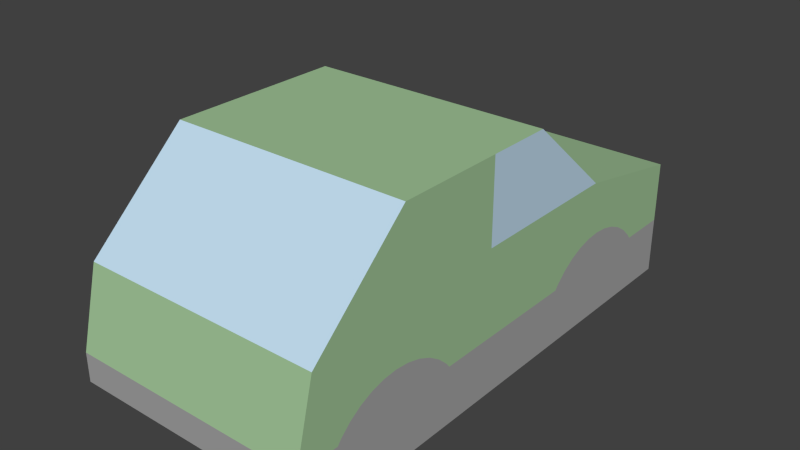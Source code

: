 # Source: vehicles-4.blend  (saved by Blender 2.73.0; exported with 4.5.12 LTS)
import bpy
from mathutils import Matrix  # noqa: F401  (used for matrix-valued properties, if any)

bpy.ops.wm.read_factory_settings(use_empty=True)
scene = bpy.context.scene
scene.name = 'Scene'

# ---- collections
col_collection_1 = bpy.data.collections.new('Collection 1'); scene.collection.children.link(col_collection_1)

# ---- materials (node trees are filled in below, after node groups)
mat_green_1_002 = bpy.data.materials.new('_Green_1.002')
mat_green_1_002.alpha_threshold = 0.0
mat_green_1_002.use_transparent_shadow = False
mat_green_1_002.diffuse_color = (0.3569, 0.5569, 0.3137, 1.0)
mat_green_1_002.specular_color = (0.3294, 0.3294, 0.3294)
mat_green_1_002.roughness = 0.5
mat_gray6_003 = bpy.data.materials.new('Gray6.003')
mat_gray6_003.alpha_threshold = 0.0
mat_gray6_003.use_transparent_shadow = False
mat_gray6_003.diffuse_color = (0.3765, 0.3765, 0.3765, 1.0)
mat_gray6_003.specular_color = (0.3294, 0.3294, 0.3294)
mat_gray6_003.roughness = 0.5
mat_light_bl_003 = bpy.data.materials.new('Light_Bl.003')
mat_light_bl_003.alpha_threshold = 0.0
mat_light_bl_003.use_transparent_shadow = False
mat_light_bl_003.diffuse_color = (0.5373, 0.7216, 0.8667, 1.0)
mat_light_bl_003.specular_color = (0.3294, 0.3294, 0.3294)
mat_light_bl_003.roughness = 0.5

# ---- material node trees

# ---- world
world_world = bpy.data.worlds.new('World'); scene.world = world_world
world_world.color = (0.05088, 0.05088, 0.05088)
world_world.use_sun_shadow = False
world_world.sun_shadow_jitter_overblur = 0.0
world_world.cycles.sampling_method = 'MANUAL'
world_world.cycles.sample_map_resolution = 256

# ---- meshes
me_mesh55_001 = bpy.data.meshes.new('Mesh55.001')
me_mesh55_001.from_pydata([(0.0745, -0.005838, 0.03177), (0.0745, -0.005838, 0.08286), (0.0745, 0.09416, 0.03177), (0.0745, -0.0796, -0.001773), (0.0745, -0.08832, -0.002503), (0.0745, -0.0968, -0.004671), (0.0745, -0.1048, -0.008219), (0.0745, -0.1121, -0.01305), (0.0745, -0.1185, -0.01902), (0.0745, -0.1206, -0.0218), (0.0745, -0.147, -0.0218), (0.0745, -0.03856, -0.0218), (0.0745, 0.05888, -0.0218), (0.0745, -0.147, -0.03977), (-0.07549, -0.147, -0.03977), (-0.005495, -0.147, -0.0218), (-0.07549, -0.135, 0.02605), (-0.07549, -0.147, -0.0218), (0.0745, -0.135, 0.02605), (-0.07549, -0.07312, 0.08286), (0.0745, -0.07312, 0.08286), (-0.07549, -0.005838, 0.03177), (-0.07549, -0.005838, 0.08286), (0.0745, 0.03531, 0.08286), (-0.07549, 0.03531, 0.08286), (-0.07549, 0.173, 0.01631), (-0.07549, 0.09416, 0.03177), (0.0745, 0.173, 0.01631), (-0.005495, 0.173, -0.0218), (0.0745, 0.1414, -0.0218), (0.0745, 0.1392, -0.01898), (0.0745, 0.1328, -0.01302), (0.0745, 0.1254, -0.008202), (0.0745, 0.1174, -0.004664), (0.0745, 0.1089, -0.002501), (0.0745, 0.1001, -0.001774), (0.0745, 0.0914, -0.002501), (0.0745, -0.07087, -0.002503), (0.0745, 0.08288, -0.004664), (0.0745, -0.06239, -0.004671), (0.0745, 0.07485, -0.008202), (0.0745, -0.05439, -0.008219), (0.0745, 0.06751, -0.01302), (0.0745, -0.04709, -0.01305), (0.0745, 0.06106, -0.01898), (0.0745, -0.04069, -0.01902), (0.0745, 0.173, -0.05714), (0.0745, -0.1317, -0.05714), (-0.07549, 0.173, -0.05714), (-0.07549, -0.1317, -0.05714), (-0.07549, 0.05888, -0.0218), (-0.07549, -0.1206, -0.0218), (-0.07549, -0.1185, -0.01902), (-0.07549, -0.1121, -0.01305), (-0.07549, -0.1048, -0.008219), (-0.07549, -0.0968, -0.004671), (-0.07549, -0.08832, -0.002503), (-0.07549, -0.0796, -0.001773), (-0.07549, 0.1001, -0.001774), (-0.07549, 0.1089, -0.002501), (-0.07549, 0.1174, -0.004664), (-0.07549, 0.1254, -0.008202), (-0.07549, 0.1328, -0.01302), (-0.07549, 0.1392, -0.01898), (-0.07549, 0.1414, -0.0218), (-0.07549, 0.173, -0.0218), (0.0745, 0.173, -0.0218), (-0.07549, 0.06106, -0.01898), (-0.07549, -0.03856, -0.0218), (-0.07549, -0.04069, -0.01902), (-0.07549, -0.04709, -0.01305), (-0.07549, -0.05439, -0.008219), (-0.07549, -0.06239, -0.004671), (-0.07549, -0.07087, -0.002503), (-0.07549, 0.0914, -0.002501), (-0.07549, 0.08288, -0.004664), (-0.07549, 0.07485, -0.008202), (-0.07549, 0.06751, -0.01302)], [], [(30, 31, 42, 44), (12, 10, 13), (52, 53, 70, 69), (77, 70, 71, 76), (41, 6, 7, 43), (37, 36, 3), (25, 58, 74, 57), (76, 71, 72, 75), (39, 38, 36, 37), (77, 62, 63, 67), (14, 51, 68, 50), (53, 54, 71, 70), (75, 73, 57, 74), (11, 12, 44, 45), (74, 58, 59, 60), (43, 42, 40, 41), (35, 27, 3, 36), (41, 40, 38, 39), (37, 3, 4, 5), (72, 55, 56), (19, 16, 18, 20), (56, 57, 73, 72), (75, 72, 73), (75, 74, 60, 61), (15, 18, 16, 17), (47, 46, 66, 13), (29, 30, 44, 12), (45, 44, 42, 43), (61, 76, 75), (55, 72, 71, 54), (67, 69, 70, 77), (45, 8, 9, 11), (77, 76, 61, 62), (68, 69, 67, 50), (10, 12, 11, 9), (32, 40, 42, 31), (41, 39, 5, 6), (36, 34, 35), (68, 51, 52, 69), (32, 33, 38, 40), (33, 34, 36, 38), (43, 7, 8, 45), (5, 39, 37), (67, 63, 64, 50), (66, 48, 65, 28), (16, 26, 25, 57), (27, 66, 28, 25), (18, 3, 27), (19, 22, 21, 16), (16, 57, 56, 55), (18, 0, 1, 20), (8, 10, 9), (22, 1, 23, 24), (14, 15, 17), (18, 15, 10), (27, 30, 29, 66), (0, 2, 23, 1), (18, 27, 2, 0), (49, 47, 13, 14), (27, 35, 34, 33), (2, 27, 25, 26), (16, 55, 54, 53), (30, 27, 31), (25, 63, 62, 61), (16, 53, 52, 17), (14, 50, 65, 48), (13, 66, 29, 12), (22, 24, 26, 21), (14, 48, 49), (27, 33, 32, 31), (51, 14, 17), (17, 52, 51), (25, 65, 64, 63), (10, 8, 7, 18), (49, 48, 46, 47), (20, 1, 22, 19), (26, 16, 21), (15, 14, 13, 10), (25, 61, 60), (18, 5, 4, 3), (18, 7, 6, 5), (25, 28, 65), (26, 24, 23, 2), (48, 66, 46), (65, 50, 64), (25, 60, 59, 58)])
me_mesh55_001.polygons.foreach_set('material_index', [1, 1, 1, 0, 1, 0, 0, 0, 0, 1, 1, 1, 0, 0, 1, 0, 0, 0, 1, 1, 2, 1, 0, 1, 0, 1, 1, 0, 1, 1, 0, 1, 1, 0, 1, 1, 1, 1, 1, 1, 1, 1, 1, 1, 1, 0, 0, 0, 0, 0, 0, 0, 0, 1, 0, 0, 2, 0, 1, 0, 0, 0, 0, 0, 0, 1, 1, 2, 1, 0, 1, 0, 0, 0, 1, 0, 0, 1, 0, 0, 0, 0, 2, 1, 1, 0])
_uv = me_mesh55_001.uv_layers.new(name='UVMap')
_uv.uv.foreach_set('vector', [11.27, 1.502, 11.01, 1.737, 8.445, 1.737, 8.191, 1.502, 8.105, 1.391, -3.511e-27, 1.391, -3.623e-27, 0.6842, -1.122, 1.501, -1.374, 1.736, -3.933, 1.736, -4.185, 1.501, -8.445, 1.737, -3.933, 1.736, -3.646, 1.926, -8.734, 1.927, 3.646, 1.926, 1.661, 1.926, 1.374, 1.736, 3.933, 1.736, 2.997, 2.151, 9.386, 2.151, 2.654, 2.18, -12.6, 2.892, -9.73, 2.18, -9.386, 2.151, -2.654, 2.18, -8.734, 1.927, -3.646, 1.926, -3.331, 2.066, -9.05, 2.066, 3.331, 2.066, 9.05, 2.066, 9.386, 2.151, 2.997, 2.151, -8.445, 1.737, -11.01, 1.737, -11.27, 1.502, -8.191, 1.502, -1.002e-13, 0.6842, -1.038, 1.391, -4.269, 1.391, -8.105, 1.391, -1.374, 1.736, -1.661, 1.926, -3.646, 1.926, -3.933, 1.736, -9.05, 2.066, -2.997, 2.151, -2.654, 2.18, -9.386, 2.151, 4.269, 1.391, 8.105, 1.391, 8.191, 1.502, 4.185, 1.501, -9.386, 2.151, -9.73, 2.18, -10.07, 2.151, -10.41, 2.066, 3.933, 1.736, 8.445, 1.737, 8.734, 1.927, 3.646, 1.926, 9.73, 2.18, 12.6, 2.892, 2.654, 2.18, 9.386, 2.151, 3.646, 1.926, 8.734, 1.927, 9.05, 2.066, 3.331, 2.066, 2.997, 2.151, 2.654, 2.18, 2.31, 2.151, 1.976, 2.066, -3.331, 2.066, -1.976, 2.066, -2.31, 2.151, -5.906, 5.871, -5.906, 2.565, -2.23e-13, 2.565, -2.421e-13, 5.871, -2.31, 2.151, -2.654, 2.18, -2.997, 2.151, -3.331, 2.066, -9.05, 2.066, -3.331, 2.066, -2.997, 2.151, -9.05, 2.066, -9.386, 2.151, -10.41, 2.066, -10.73, 1.927, -3.15, 1.349, -2.259e-13, 3.292, -5.906, 3.292, -5.906, 1.349, 0.6023, 1.086e-27, 12.6, 9.495e-28, 12.6, 1.391, -3.623e-27, 0.6842, 11.35, 1.391, 11.27, 1.502, 8.191, 1.502, 8.105, 1.391, 4.185, 1.501, 8.191, 1.502, 8.445, 1.737, 3.933, 1.736, -10.73, 1.927, -8.734, 1.927, -9.05, 2.066, -1.976, 2.066, -3.331, 2.066, -3.646, 1.926, -1.661, 1.926, -8.191, 1.502, -4.185, 1.501, -3.933, 1.736, -8.445, 1.737, 4.185, 1.501, 1.122, 1.501, 1.038, 1.391, 4.269, 1.391, -8.445, 1.737, -8.734, 1.927, -10.73, 1.927, -11.01, 1.737, -4.269, 1.391, -4.185, 1.501, -8.191, 1.502, -8.105, 1.391, -3.511e-27, 1.391, 8.105, 1.391, 4.269, 1.391, 1.038, 1.391, 10.73, 1.927, 8.734, 1.927, 8.445, 1.737, 11.01, 1.737, 3.646, 1.926, 3.331, 2.066, 1.976, 2.066, 1.661, 1.926, 9.386, 2.151, 10.07, 2.151, 9.73, 2.18, -4.269, 1.391, -1.038, 1.391, -1.122, 1.501, -4.185, 1.501, 10.73, 1.927, 10.41, 2.066, 9.05, 2.066, 8.734, 1.927, 10.41, 2.066, 10.07, 2.151, 9.386, 2.151, 9.05, 2.066, 3.933, 1.736, 1.374, 1.736, 1.122, 1.501, 4.185, 1.501, 1.976, 2.066, 3.331, 2.066, 2.997, 2.151, -8.191, 1.502, -11.27, 1.502, -11.35, 1.391, -8.105, 1.391, 2.122e-14, 1.391, 5.906, 1.576e-13, 5.906, 1.391, 3.15, 1.391, -0.4741, 3.276, -9.494, 3.501, -12.6, 2.892, -2.654, 2.18, 1.389e-13, 2.892, -4.315e-14, 1.391, 3.15, 1.391, 5.906, 2.892, 0.4741, 3.276, 2.654, 2.18, 12.6, 2.892, -2.908, 5.512, -5.557, 5.512, -5.557, 3.501, -0.4741, 3.276, -0.4741, 3.276, -2.654, 2.18, -2.31, 2.151, -1.976, 2.066, 0.4741, 3.276, 5.557, 3.501, 5.557, 5.512, 2.908, 5.512, 1.122, 1.501, -3.128e-27, 1.391, 1.038, 1.391, 5.557, 5.906, 5.557, 2.04e-13, 7.177, 1.327e-13, 7.177, 5.906, -5.906, 0.6842, -3.15, 1.391, -5.906, 1.391, -2.259e-13, 3.292, -3.15, 1.349, -2.238e-13, 1.349, 12.6, 2.892, 11.27, 1.502, 11.35, 1.391, 12.6, 1.391, 5.557, 3.501, 9.494, 3.501, 7.177, 5.512, 5.557, 5.512, 0.4741, 3.276, 12.6, 2.892, 9.494, 3.501, 5.557, 3.501, -5.906, -0.398, -2.167e-13, -0.398, -2.309e-13, 0.5135, -5.906, 0.5135, 12.6, 2.892, 9.73, 2.18, 10.07, 2.151, 10.41, 2.066, -2.095e-13, -8.644, -1.395e-13, -11.81, 5.906, -11.81, 5.906, -8.644, -0.4741, 3.276, -1.976, 2.066, -1.661, 1.926, -1.374, 1.736, 11.27, 1.502, 12.6, 2.892, 11.01, 1.737, -12.6, 2.892, -11.27, 1.502, -11.01, 1.737, -10.73, 1.927, -0.4741, 3.276, -1.374, 1.736, -1.122, 1.501, -9.818e-14, 1.391, -1.002e-13, 0.6842, -8.105, 1.391, -12.6, 1.391, -12.6, 6.622e-15, -3.623e-27, 0.6842, 12.6, 1.391, 11.35, 1.391, 8.105, 1.391, -5.557, 5.512, -7.177, 5.512, -9.494, 3.501, -5.557, 3.501, -1.002e-13, 0.6842, -12.6, 6.622e-15, -0.6023, 6.622e-15, 12.6, 2.892, 10.41, 2.066, 10.73, 1.927, 11.01, 1.737, -1.038, 1.391, -1.002e-13, 0.6842, -1.002e-13, 1.391, -9.818e-14, 1.391, -1.122, 1.501, -1.038, 1.391, -12.6, 2.892, -12.6, 1.391, -11.35, 1.391, -11.27, 1.502, -3.128e-27, 1.391, 1.122, 1.501, 1.374, 1.736, 0.4741, 3.276, -0.6023, 5.906, -12.6, 5.906, -12.6, 2.115e-41, -0.6023, 2.167e-13, 2.908, 3.21e-13, 5.557, 2.04e-13, 5.557, 5.906, 2.908, 5.906, -9.494, 3.501, -0.4741, 3.276, -5.557, 3.501, -3.15, 1.391, -5.906, 0.6842, -2.309e-13, 0.6842, -2.238e-13, 1.391, -12.6, 2.892, -10.73, 1.927, -10.41, 2.066, 0.4741, 3.276, 1.976, 2.066, 2.31, 2.151, 2.654, 2.18, 0.4741, 3.276, 1.374, 1.736, 1.661, 1.926, 1.976, 2.066, 5.906, 2.892, 3.15, 1.391, 5.906, 1.391, 5.906, -4.875, 5.906, -1.807, -3.341e-14, -1.807, -1.191e-13, -4.875, 5.906, 1.576e-13, 2.122e-14, 1.391, 1.767e-14, 1.6e-13, -12.6, 1.391, -8.105, 1.391, -11.35, 1.391, -12.6, 2.892, -10.41, 2.066, -10.07, 2.151, -9.73, 2.18])
me_mesh55_001.materials.append(mat_green_1_002)
me_mesh55_001.materials.append(mat_gray6_003)
me_mesh55_001.materials.append(mat_light_bl_003)
me_mesh55_001.use_remesh_preserve_volume = False
me_mesh55_001.use_remesh_preserve_attributes = False
me_mesh55_001.use_mirror_vertex_groups = False
me_mesh55_001.update()

# ---- objects
ob_mesh55 = bpy.data.objects.new('Mesh55', me_mesh55_001)

# ---- transforms, parenting, visibility, modifiers, constraints
ob_mesh55.location = (0.0, 0.0, 0.0)
ob_mesh55.lineart.crease_threshold = 0.0

# ---- collection membership
col_collection_1.objects.link(ob_mesh55)

# ---- scene / render settings (as saved in the file)
scene.frame_start = 1; scene.frame_end = 250; scene.frame_set(3)
scene.render.engine = 'BLENDER_EEVEE_NEXT'
scene.render.resolution_percentage = 50
scene.render.dither_intensity = 0.0
scene.cycles.use_denoising = False
scene.cycles.samples = 10
scene.cycles.sampling_pattern = 'TABULATED_SOBOL'
scene.cycles.light_sampling_threshold = 0.0
scene.cycles.use_adaptive_sampling = False
scene.cycles.use_light_tree = False
scene.cycles.blur_glossy = 0.0
scene.cycles.pixel_filter_type = 'GAUSSIAN'
scene.cycles.sample_clamp_indirect = 0.0
scene.view_settings.view_transform = 'Standard'
bpy.context.view_layer.update()

# ---- added for rendering (the .blend has no active camera and no usable light): camera, sun
cam_auto = bpy.data.cameras.new('AutoCamera')
cam_auto.lens = 50.0
cam_auto.sensor_width = 36.0
cam_auto.clip_end = 1000.0
ob_auto_camera = bpy.data.objects.new('AutoCamera', cam_auto)
scene.collection.objects.link(ob_auto_camera)
ob_auto_camera.location = (0.351212, -0.409046, 0.294221)
ob_auto_camera.rotation_euler = (1.09748, -7.21219e-08, 0.694738)
scene.camera = ob_auto_camera
light_auto_sun = bpy.data.lights.new('AutoSun', 'SUN')
light_auto_sun.energy = 3.0
light_auto_sun.angle = 0.0523599
ob_auto_sun = bpy.data.objects.new('AutoSun', light_auto_sun)
scene.collection.objects.link(ob_auto_sun)
ob_auto_sun.rotation_euler = (0.872665, 0.174533, 0.523599)
bpy.context.view_layer.update()
